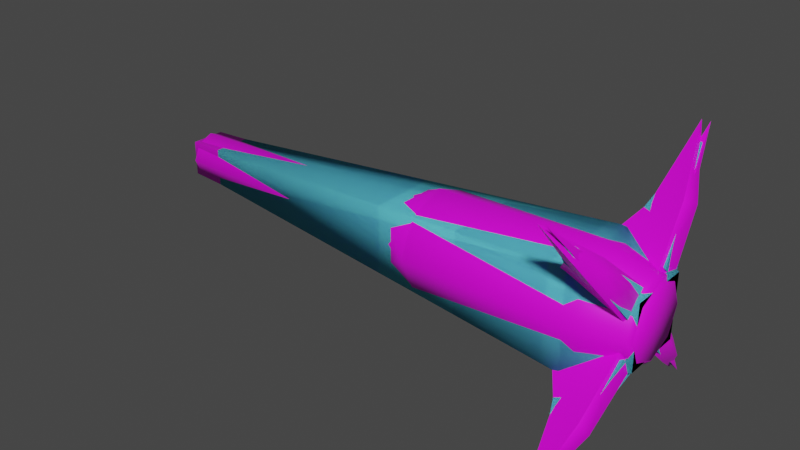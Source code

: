 # Source: brute_grenade.blend  (saved by Blender 3.5.10; exported with 4.5.12 LTS)
import bpy
from mathutils import Matrix  # noqa: F401  (used for matrix-valued properties, if any)

bpy.ops.wm.read_factory_settings(use_empty=True)
scene = bpy.context.scene
scene.name = 'Scene'

# ---- collections
col_collection = bpy.data.collections.new('Collection'); scene.collection.children.link(col_collection)

# ---- materials (node trees are filled in below, after node groups)
mat_brute_grenade = bpy.data.materials.new('brute_grenade')
mat_brute_grenade.use_transparent_shadow = False
mat_brute_grenade.diffuse_color = (0.5941, 0.1892, 0.382, 1.0)
mat_hard_metal_thin_hum_weapon = bpy.data.materials.new('hard_metal_thin_hum_weapon')
mat_hard_metal_thin_hum_weapon.use_transparent_shadow = False
mat_hard_metal_thin_hum_weapon.diffuse_color = (0.1324, 0.7191, 0.7965, 1.0)

# ---- material node trees
mat_brute_grenade.use_nodes = True; mat_brute_grenade.node_tree.nodes.clear()
_N = mat_brute_grenade.node_tree.nodes; _L = mat_brute_grenade.node_tree.links
n0 = _N.new('ShaderNodeBsdfPrincipled'); n0.name = 'Principled BSDF'; n0.location = (10, 300)
n0.distribution = 'GGX'
n0.subsurface_method = 'RANDOM_WALK_SKIN'
n0.inputs[3].default_value = 1.45
n0.inputs[27].default_value = (0.0, 0.0, 0.0, 1.0)
n0.inputs[28].default_value = 1.0
n1 = _N.new('ShaderNodeOutputMaterial'); n1.name = 'Material Output'; n1.location = (300, 300)
n2 = _N.new('ShaderNodeTexImage'); n2.name = 'Image Texture'; n2.location = (-280, 280)
_L.new(n0.outputs[0], n1.inputs[0])
_L.new(n2.outputs[0], n0.inputs[0])
n1.is_active_output = True

# ---- world
world_world = bpy.data.worlds.new('World'); scene.world = world_world
world_world.use_nodes = True; world_world.node_tree.nodes.clear()
_N = world_world.node_tree.nodes; _L = world_world.node_tree.links
n0 = _N.new('ShaderNodeOutputWorld'); n0.name = 'World Output'; n0.location = (300, 300)
n1 = _N.new('ShaderNodeBackground'); n1.name = 'Background'; n1.location = (10, 300)
n1.inputs[0].default_value = (0.05088, 0.05088, 0.05088, 1.0)
_L.new(n1.outputs[0], n0.inputs[0])
n0.is_active_output = True
world_world.color = (0.05088, 0.05088, 0.05088)
world_world.use_sun_shadow = False
world_world.sun_shadow_jitter_overblur = 0.0

# ---- meshes
me_l1_brute_grenade = bpy.data.meshes.new('L1_brute_grenade')
me_l1_brute_grenade.from_pydata([(3.04, 4.121, -4.121), (3.922, 1.335, -0.6351), (3.922, 0.6351, -1.335), (2.108, 1.7, -1.7), (4.11, -1.13, -1.13), (4.11, 1.13, -1.13), (2.108, -1.7, -1.7), (3.922, -1.335, -0.6351), (-14.5, 0.592, -0.592), (-14.5, 0.592, 0.592), (-14.5, -0.592, 0.592), (-14.5, -0.592, -0.592), (-14.5, -2.063e-08, -1.224e-06), (3.922, -0.6351, -1.335), (3.04, -4.121, -4.121), (4.11, 1.13, 1.13), (2.108, -1.7, 1.7), (4.11, -1.13, 1.13), (4.11, -2.063e-08, 2.063e-07), (3.922, -0.6351, 1.335), (3.04, -4.121, 4.121), (3.922, -1.335, 0.6351), (3.04, 4.121, 4.121), (3.922, 0.6351, 1.335), (3.922, 1.335, 0.6351), (2.108, 1.7, 1.7)], [], [(0, 1, 2), (1, 0, 3), (3, 2, 1), (0, 2, 3), (16, 6, 4), (5, 4, 6), (8, 9, 3), (8, 3, 6), (10, 11, 16), (12, 8, 11), (9, 25, 3), (3, 25, 15), (4, 17, 16), (18, 5, 15), (9, 10, 25), (12, 11, 10), (11, 6, 16), (11, 8, 6), (10, 16, 25), (25, 16, 17), (15, 5, 3), (6, 3, 5), (18, 15, 17), (17, 15, 25), (18, 17, 4), (18, 4, 5), (12, 9, 8), (12, 10, 9), (22, 23, 24), (23, 22, 25), (25, 24, 23), (22, 24, 25), (20, 21, 19), (21, 20, 16), (16, 19, 21), (20, 19, 16), (14, 13, 7), (13, 14, 6), (6, 7, 13), (14, 7, 6)])
me_l1_brute_grenade.polygons.foreach_set('use_smooth', [True] * 40)
_k = set([(0, 1), (0, 2), (0, 3), (1, 2), (1, 3), (2, 3), (6, 7), (6, 13), (6, 14), (7, 13), (7, 14), (13, 14), (16, 19), (16, 20), (16, 21), (19, 20), (19, 21), (20, 21), (22, 23), (22, 24), (22, 25), (23, 24), (23, 25), (24, 25)])
me_l1_brute_grenade.attributes.new('sharp_edge', 'BOOLEAN', 'EDGE').data.foreach_set('value', [ (min(e.vertices), max(e.vertices)) in _k for e in me_l1_brute_grenade.edges])
_uv = me_l1_brute_grenade.uv_layers.new(name='UVMap_0')
_uv.uv.foreach_set('vector', [0.03125, 0.2109, 0.9688, 0.1797, 0.9688, 0.2422, 0.9688, 0.1172, 0.03125, 0.08594, 0.7188, 0.007812, 1.188, 0.2109, 0.9688, 0.2422, 0.9688, 0.1797, 0.03125, 0.08594, 0.9688, 0.1172, 0.7188, 0.007812, 0.03125, 0.8906, 0.9688, 0.8906, 0.9688, 0.9766, 0.03125, 0.9766, 0.9688, 0.9766, 0.9688, 0.8906, 0.03125, 0.2734, 0.9688, 0.2734, 0.03125, 0.8906, 0.03125, 0.2734, 0.03125, 0.8906, 0.9688, 0.8906, 0.03125, 0.2734, 0.9688, 0.2734, 0.03125, 0.8906, 0.5, 0.2578, 0.03125, 0.2734, 0.9688, 0.2734, 0.9688, 0.2734, 0.9688, 0.8906, 0.03125, 0.8906, 0.03125, 0.8906, 0.9688, 0.8906, 0.9688, 0.9766, 0.9688, 0.9766, 0.03125, 0.9766, 0.03125, 0.8906, 0.5, 0.9922, 0.03125, 0.9766, 0.9688, 0.9766, 0.9688, 0.2734, 0.03125, 0.2734, 0.9688, 0.8906, 0.5, 0.2578, 0.9688, 0.2734, 0.03125, 0.2734, 0.9688, 0.2734, 0.9688, 0.8906, 0.03125, 0.8906, 0.9688, 0.2734, 0.03125, 0.2734, 0.9688, 0.8906, 0.03125, 0.2734, 0.03125, 0.8906, 0.9688, 0.8906, 0.9688, 0.8906, 0.03125, 0.8906, 0.03125, 0.9766, 0.9688, 0.9766, 0.03125, 0.9766, 0.03125, 0.8906, 0.9688, 0.8906, 0.03125, 0.8906, 0.03125, 0.9766, 0.5, 0.9922, 0.9688, 0.9766, 0.03125, 0.9766, 0.03125, 0.9766, 0.9688, 0.9766, 0.9688, 0.8906, 0.5, 0.9922, 0.03125, 0.9766, 0.9688, 0.9766, 0.5, 0.9922, 0.9688, 0.9766, 0.03125, 0.9766, 0.5, 0.2578, 0.9688, 0.2734, 0.03125, 0.2734, 0.5, 0.2578, 0.03125, 0.2734, 0.9688, 0.2734, 0.03125, 0.2109, 0.9688, 0.1797, 0.9688, 0.2422, 0.9688, 0.1172, 0.03125, 0.08594, 0.7188, 0.007812, 1.188, 0.2109, 0.9688, 0.2422, 0.9688, 0.1797, 0.03125, 0.08594, 0.9688, 0.1172, 0.7188, 0.007812, 0.03125, 0.2109, 0.9688, 0.1797, 0.9688, 0.2422, 0.9688, 0.1172, 0.03125, 0.08594, 0.7188, 0.007812, 1.188, 0.2109, 0.9688, 0.2422, 0.9688, 0.1797, 0.03125, 0.08594, 0.9688, 0.1172, 0.7188, 0.007812, 0.03125, 0.2109, 0.9688, 0.1797, 0.9688, 0.2422, 0.9688, 0.1172, 0.03125, 0.08594, 0.7188, 0.007812, 1.188, 0.2109, 0.9688, 0.2422, 0.9688, 0.1797, 0.03125, 0.08594, 0.9688, 0.1172, 0.7188, 0.007812])
me_l1_brute_grenade.materials.append(mat_brute_grenade)
me_l1_brute_grenade.update()
me_l3_brute_grenade = bpy.data.meshes.new('L3_brute_grenade')
me_l3_brute_grenade.from_pydata([(3.799, 0.8462, -0.8462), (2.76, 4.406, -4.406), (2.464, 2.568, -2.568), (3.661, 0.4753, -0.9994), (2.76, -4.406, -4.406), (3.661, 0.9994, -0.4753), (2.208, 1.364, -1.364), (2.464, -2.568, -2.568), (3.661, -0.9994, -0.4753), (-14.79, -0.633, -0.633), (-14.79, 0.633, -0.633), (-5.334, -0.9616, -0.9616), (-14.79, -0.633, 0.633), (-5.334, -0.9616, 0.9616), (-5.334, 0.9616, 0.9616), (2.208, -1.364, -1.364), (-5.334, 0.9616, -0.9616), (-3.885, 1.534e-07, -1.781), (-3.885, 1.781, -1.464e-07), (-3.885, -1.26, 1.26), (2.208, -1.928, -1.017e-07), (2.208, -1.364, 1.364), (3.661, -0.4753, -0.9994), (3.83, -1.282, 7.707e-08), (-3.885, -1.931e-07, 1.781), (3.799, -0.8462, -0.8462), (2.208, -1.931e-07, 1.928), (-3.885, 1.26, 1.26), (3.83, -3.289e-08, 2.857e-07), (3.83, -0.9066, 0.9066), (3.661, -0.9994, 0.4753), (-3.885, 1.26, -1.26), (2.208, 1.364, -1.364), (-3.885, -1.781, -5.041e-07), (-3.885, -1.26, -1.26), (2.208, -1.364, 1.364), (3.83, 0.9066, 0.9066), (3.83, 1.282, 3.9e-07), (2.208, 1.928, 3.006e-07), (2.208, 1.364, 1.364), (3.661, -0.4753, 0.9994), (3.83, -1.931e-07, 1.282), (-14.79, 0.633, 0.633), (2.464, -2.568, 2.568), (2.76, -4.406, 4.406), (2.208, -1.364, -1.364), (2.208, 1.534e-07, -1.928), (3.83, 1.534e-07, -1.282), (3.83, 0.9066, -0.9066), (3.799, -0.8462, 0.8462), (3.661, 0.9994, 0.4753), (2.208, 1.364, 1.364), (-14.79, -3.289e-08, -1.085e-06), (2.464, 2.568, 2.568), (3.661, 0.4753, 0.9994), (2.76, 4.406, 4.406), (3.799, 0.8462, 0.8462), (3.83, -0.9066, -0.9066)], [], [(0, 1, 5), (2, 3, 6), (1, 0, 3), (0, 5, 3), (5, 2, 6), (6, 3, 5), (5, 1, 2), (1, 3, 2), (9, 10, 11), (12, 13, 14), (11, 16, 17), (16, 14, 18), (19, 20, 21), (21, 20, 23), (24, 21, 26), (18, 14, 27), (28, 29, 23), (17, 31, 32), (33, 11, 34), (9, 11, 13), (36, 37, 38), (39, 26, 41), (42, 12, 14), (42, 14, 16), (45, 46, 47), (48, 47, 46), (19, 33, 20), (33, 34, 45), (52, 12, 42), (12, 9, 13), (28, 47, 48), (32, 38, 37), (31, 38, 32), (18, 27, 39), (14, 24, 27), (24, 13, 19), (28, 41, 29), (29, 41, 26), (34, 46, 45), (17, 32, 46), (28, 23, 57), (57, 23, 20), (10, 16, 11), (17, 16, 31), (13, 11, 33), (13, 33, 19), (52, 42, 10), (10, 42, 16), (52, 9, 12), (52, 10, 9), (27, 26, 39), (27, 24, 26), (46, 32, 48), (37, 48, 32), (16, 18, 31), (31, 18, 38), (28, 48, 37), (28, 37, 36), (14, 13, 24), (24, 19, 21), (18, 39, 38), (38, 39, 36), (23, 29, 21), (26, 21, 29), (28, 36, 41), (41, 36, 39), (33, 45, 20), (20, 45, 57), (11, 17, 34), (34, 17, 46), (28, 57, 47), (47, 57, 45), (56, 55, 54), (53, 50, 51), (55, 56, 50), (56, 54, 50), (54, 53, 51), (51, 50, 54), (54, 55, 53), (55, 50, 53), (49, 44, 30), (43, 40, 35), (44, 49, 40), (49, 30, 40), (30, 43, 35), (35, 40, 30), (30, 44, 43), (44, 40, 43), (25, 4, 22), (7, 8, 15), (4, 25, 8), (25, 22, 8), (22, 7, 15), (15, 8, 22), (22, 4, 7), (4, 8, 7)])
me_l3_brute_grenade.polygons.foreach_set('use_smooth', [True] * 96)
_k = set([(1, 2), (1, 3), (1, 5), (2, 6), (3, 5), (3, 6), (4, 7), (4, 8), (4, 22), (5, 6), (7, 15), (8, 15), (8, 22), (15, 22), (30, 35), (30, 40), (30, 44), (35, 40), (35, 43), (40, 44), (43, 44), (50, 51), (50, 54), (50, 55), (51, 53), (51, 54), (53, 55), (54, 55)])
me_l3_brute_grenade.attributes.new('sharp_edge', 'BOOLEAN', 'EDGE').data.foreach_set('value', [ (min(e.vertices), max(e.vertices)) in _k for e in me_l3_brute_grenade.edges])
_uv = me_l3_brute_grenade.uv_layers.new(name='UVMap_0')
_uv.uv.foreach_set('vector', [0.9375, 0.2109, 0.03125, 0.2109, 0.9688, 0.1797, 0.5, 0.05469, 0.9688, 0.1172, 0.7188, 0.007812, 0.03125, 0.2109, 0.9375, 0.2109, 0.9688, 0.2422, 0.9375, 0.2109, 0.9688, 0.1797, 0.9688, 0.2422, 0.9688, 0.1172, 0.5, 0.05469, 0.7188, 0.007812, 1.188, 0.2109, 0.9688, 0.2422, 0.9688, 0.1797, 0.9688, 0.1172, 0.03125, 0.08594, 0.5, 0.05469, 0.03125, 0.08594, 0.9688, 0.1172, 0.5, 0.05469, 0.9688, 0.2734, 0.03125, 0.2734, 0.9688, 0.5469, 0.03125, 0.2734, 0.03125, 0.5469, 0.9688, 0.5469, 0.9688, 0.5469, 0.03125, 0.5469, 0.5, 0.6094, 0.03125, 0.5469, 0.9688, 0.5469, 0.5, 0.6094, 0.03125, 0.6094, 0.5, 0.8906, 0.03125, 0.8906, 0.03125, 0.8906, 0.5, 0.8906, 0.5, 0.9766, 0.5, 0.6094, 0.03125, 0.8906, 0.5, 0.8906, 0.5, 0.6094, 0.9688, 0.5469, 0.9688, 0.6094, 0.5, 0.9922, 0.03125, 0.9766, 0.5, 0.9766, 0.5, 0.6094, 0.03125, 0.6094, 0.03125, 0.8906, 0.5, 0.6094, 0.9688, 0.5469, 0.9688, 0.6094, 0.9688, 0.2734, 0.9688, 0.5469, 0.03125, 0.5469, 0.9688, 0.9766, 0.5, 0.9766, 0.5, 0.8906, 0.9688, 0.8906, 0.5, 0.8906, 0.5, 0.9766, 0.9688, 0.2734, 0.03125, 0.2734, 0.9688, 0.5469, 0.9688, 0.2734, 0.9688, 0.5469, 0.03125, 0.5469, 0.9688, 0.8906, 0.5, 0.8906, 0.5, 0.9766, 0.03125, 0.9766, 0.5, 0.9766, 0.5, 0.8906, 0.03125, 0.6094, 0.5, 0.6094, 0.5, 0.8906, 0.5, 0.6094, 0.9688, 0.6094, 0.9688, 0.8906, 0.5, 0.2578, 0.03125, 0.2734, 0.9688, 0.2734, 0.03125, 0.2734, 0.9688, 0.2734, 0.03125, 0.5469, 0.5, 0.9922, 0.5, 0.9766, 0.03125, 0.9766, 0.03125, 0.8906, 0.5, 0.8906, 0.5, 0.9766, 0.03125, 0.6094, 0.5, 0.8906, 0.03125, 0.8906, 0.5, 0.6094, 0.9688, 0.6094, 0.9688, 0.8906, 0.9688, 0.5469, 0.5, 0.6094, 0.9688, 0.6094, 0.5, 0.6094, 0.03125, 0.5469, 0.03125, 0.6094, 0.5, 0.9922, 0.5, 0.9766, 0.03125, 0.9766, 0.03125, 0.9766, 0.5, 0.9766, 0.5, 0.8906, 0.9688, 0.6094, 0.5, 0.8906, 0.9688, 0.8906, 0.5, 0.6094, 0.03125, 0.8906, 0.5, 0.8906, 0.5, 0.9922, 0.5, 0.9766, 0.9688, 0.9766, 0.9688, 0.9766, 0.5, 0.9766, 0.5, 0.8906, 0.03125, 0.2734, 0.03125, 0.5469, 0.9688, 0.5469, 0.5, 0.6094, 0.03125, 0.5469, 0.03125, 0.6094, 0.03125, 0.5469, 0.9688, 0.5469, 0.5, 0.6094, 0.03125, 0.5469, 0.5, 0.6094, 0.03125, 0.6094, 0.5, 0.2578, 0.9688, 0.2734, 0.03125, 0.2734, 0.03125, 0.2734, 0.9688, 0.2734, 0.03125, 0.5469, 0.5, 0.2578, 0.9688, 0.2734, 0.03125, 0.2734, 0.5, 0.2578, 0.03125, 0.2734, 0.9688, 0.2734, 0.9688, 0.6094, 0.5, 0.8906, 0.9688, 0.8906, 0.9688, 0.6094, 0.5, 0.6094, 0.5, 0.8906, 0.5, 0.8906, 0.03125, 0.8906, 0.03125, 0.9766, 0.5, 0.9766, 0.03125, 0.9766, 0.03125, 0.8906, 0.03125, 0.5469, 0.5, 0.6094, 0.03125, 0.6094, 0.03125, 0.6094, 0.5, 0.6094, 0.5, 0.8906, 0.5, 0.9922, 0.03125, 0.9766, 0.5, 0.9766, 0.5, 0.9922, 0.5, 0.9766, 0.9688, 0.9766, 0.9688, 0.5469, 0.03125, 0.5469, 0.5, 0.6094, 0.5, 0.6094, 0.03125, 0.6094, 0.03125, 0.8906, 0.5, 0.6094, 0.9688, 0.8906, 0.5, 0.8906, 0.5, 0.8906, 0.9688, 0.8906, 0.9688, 0.9766, 0.5, 0.9766, 0.03125, 0.9766, 0.03125, 0.8906, 0.5, 0.8906, 0.03125, 0.8906, 0.03125, 0.9766, 0.5, 0.9922, 0.9688, 0.9766, 0.5, 0.9766, 0.5, 0.9766, 0.9688, 0.9766, 0.9688, 0.8906, 0.5, 0.6094, 0.9688, 0.8906, 0.5, 0.8906, 0.5, 0.8906, 0.9688, 0.8906, 0.9688, 0.9766, 0.9688, 0.5469, 0.5, 0.6094, 0.9688, 0.6094, 0.9688, 0.6094, 0.5, 0.6094, 0.5, 0.8906, 0.5, 0.9922, 0.9688, 0.9766, 0.5, 0.9766, 0.5, 0.9766, 0.9688, 0.9766, 0.9688, 0.8906, 0.9375, 0.2109, 0.03125, 0.2109, 0.9688, 0.1797, 0.5, 0.05469, 0.9688, 0.1172, 0.7188, 0.007812, 0.03125, 0.2109, 0.9375, 0.2109, 0.9688, 0.2422, 0.9375, 0.2109, 0.9688, 0.1797, 0.9688, 0.2422, 0.9688, 0.1172, 0.5, 0.05469, 0.7188, 0.007812, 1.188, 0.2109, 0.9688, 0.2422, 0.9688, 0.1797, 0.9688, 0.1172, 0.03125, 0.08594, 0.5, 0.05469, 0.03125, 0.08594, 0.9688, 0.1172, 0.5, 0.05469, 0.9375, 0.2109, 0.03125, 0.2109, 0.9688, 0.1797, 0.5, 0.05469, 0.9688, 0.1172, 0.7188, 0.007812, 0.03125, 0.2109, 0.9375, 0.2109, 0.9688, 0.2422, 0.9375, 0.2109, 0.9688, 0.1797, 0.9688, 0.2422, 0.9688, 0.1172, 0.5, 0.05469, 0.7188, 0.007812, 1.188, 0.2109, 0.9688, 0.2422, 0.9688, 0.1797, 0.9688, 0.1172, 0.03125, 0.08594, 0.5, 0.05469, 0.03125, 0.08594, 0.9688, 0.1172, 0.5, 0.05469, 0.9375, 0.2109, 0.03125, 0.2109, 0.9688, 0.1797, 0.5, 0.05469, 0.9688, 0.1172, 0.7188, 0.007812, 0.03125, 0.2109, 0.9375, 0.2109, 0.9688, 0.2422, 0.9375, 0.2109, 0.9688, 0.1797, 0.9688, 0.2422, 0.9688, 0.1172, 0.5, 0.05469, 0.7188, 0.007812, 1.188, 0.2109, 0.9688, 0.2422, 0.9688, 0.1797, 0.9688, 0.1172, 0.03125, 0.08594, 0.5, 0.05469, 0.03125, 0.08594, 0.9688, 0.1172, 0.5, 0.05469])
me_l3_brute_grenade.materials.append(mat_brute_grenade)
me_l3_brute_grenade.update()
me_l5_brute_grenade = bpy.data.meshes.new('L5_brute_grenade')
me_l5_brute_grenade.from_pydata([(4.915, 2.589, -2.589), (5.221, 0.773, -0.773), (4.981, 0.1711, -1.022), (4.65, 2.195, -2.763), (2.778, -1.319, -1.319), (4.981, -0.1711, -1.022), (3.91, 4.406, -4.406), (4.65, -2.195, -2.763), (3.91, -4.406, -4.406), (4.65, 2.763, -2.195), (3.55, -2.317, -2.317), (4.981, -1.022, -0.1711), (4.981, 1.022, -0.1711), (3.55, 2.317, -2.317), (4.65, -2.763, -2.195), (2.778, 1.319, -1.319), (5.221, -0.773, -0.773), (4.915, -2.589, -2.589), (-13.31, 4.312e-08, -8.89e-07), (-13.31, -0.6781, -1.008e-06), (-13.31, -0.4795, 0.4795), (-13.31, -0.4795, -0.4795), (4.981, -1.022, 0.1711), (-13.18, -0.5848, 0.5848), (-3.898, -1.03, -5.91e-07), (-3.898, -0.7285, 0.7285), (3.55, -2.317, 2.317), (-13.18, -0.8271, -1.008e-06), (-3.898, -0.7285, -0.7285), (4.65, -2.763, 2.195), (-13.18, -0.5848, -0.5848), (3.91, -4.406, 4.406), (-2.449, -1.799, -5.314e-07), (-2.449, -1.272, 1.272), (2.778, -1.319, 1.319), (-2.449, -1.272, -1.272), (4.65, -2.195, 2.763), (4.981, -0.1711, 1.022), (5.221, -0.773, 0.773), (4.915, -2.589, 2.589), (3.644, -1.948, -1.141e-07), (3.644, -1.377, 1.377), (2.778, 1.319, 1.319), (4.65, 2.195, 2.763), (4.981, 0.1711, 1.022), (3.644, -1.377, -1.377), (3.55, 2.317, 2.317), (4.981, 1.022, 0.1711), (5.265, 4.312e-08, 2.435e-07), (5.265, -0.9157, 0.9157), (5.265, -1.295, 1.243e-07), (3.91, 4.406, 4.406), (5.265, -0.9157, -0.9157), (5.113, -1.46, 6.468e-08), (4.65, 2.763, 2.195), (5.113, -1.032, 1.032), (5.113, -1.032, -1.032), (5.221, 0.773, 0.773), (4.915, 2.589, 2.589), (5.113, -1.506e-07, 1.46), (5.265, -1.506e-07, 1.295), (3.644, -1.506e-07, 1.948), (-2.449, -1.506e-07, 1.799), (-13.18, -6.119e-08, 0.8271), (-3.898, -1.506e-07, 1.03), (-13.31, -6.119e-08, 0.6781), (5.113, 1.032, 1.032), (5.113, 1.46, 4.223e-07), (5.266, 0.9157, 0.9157), (5.266, 1.295, 4.223e-07), (3.644, 1.377, 1.377), (3.644, 1.948, 3.031e-07), (-2.449, 1.272, 1.272), (-2.449, 1.799, -1.737e-07), (-13.18, 0.5848, 0.5848), (-3.898, 0.7285, 0.7285), (-13.18, 0.8271, -7.698e-07), (-3.898, 1.03, -2.93e-07), (-13.31, 0.4795, 0.4795), (-13.31, 0.6781, -8.294e-07), (5.113, 1.032, -1.032), (5.113, 2.07e-07, -1.46), (5.266, 0.9157, -0.9157), (-13.31, 1.176e-07, -0.6781), (5.266, 2.07e-07, -1.295), (3.644, 1.377, -1.377), (-13.31, 0.4795, -0.4795), (3.644, 2.07e-07, -1.948), (-2.449, 1.272, -1.272), (-3.898, 2.07e-07, -1.03), (-2.449, 2.07e-07, -1.799), (-13.18, 0.5848, -0.5848), (-13.18, 1.176e-07, -0.8271), (-3.898, 0.7285, -0.7285)], [], [(0, 1, 2), (2, 3, 0), (1, 12, 2), (2, 13, 3), (13, 2, 15), (6, 3, 13), (6, 0, 3), (1, 0, 12), (9, 12, 0), (15, 2, 12), (13, 12, 9), (12, 13, 15), (9, 6, 13), (0, 6, 9), (18, 19, 20), (18, 21, 19), (23, 24, 25), (23, 27, 24), (27, 28, 24), (27, 30, 28), (25, 32, 33), (25, 24, 32), (24, 35, 32), (24, 28, 35), (33, 40, 41), (33, 32, 40), (32, 45, 40), (32, 35, 45), (48, 49, 50), (48, 50, 52), (41, 40, 53), (53, 55, 41), (40, 45, 56), (56, 53, 40), (55, 53, 50), (50, 49, 55), (53, 56, 52), (52, 50, 53), (27, 23, 20), (20, 19, 27), (30, 27, 19), (19, 21, 30), (18, 83, 21), (18, 86, 83), (30, 89, 28), (30, 92, 89), (92, 93, 89), (92, 91, 93), (28, 90, 35), (28, 89, 90), (89, 88, 90), (89, 93, 88), (35, 87, 45), (35, 90, 87), (90, 85, 87), (90, 88, 85), (48, 52, 84), (48, 84, 82), (45, 87, 81), (81, 56, 45), (87, 85, 80), (80, 81, 87), (56, 81, 84), (84, 52, 56), (81, 80, 82), (82, 84, 81), (92, 30, 21), (21, 83, 92), (91, 92, 83), (83, 86, 91), (18, 79, 86), (18, 78, 79), (91, 77, 93), (91, 76, 77), (76, 75, 77), (76, 74, 75), (93, 73, 88), (93, 77, 73), (77, 72, 73), (77, 75, 72), (88, 71, 85), (88, 73, 71), (73, 70, 71), (73, 72, 70), (48, 82, 69), (48, 69, 68), (85, 71, 67), (67, 80, 85), (71, 70, 66), (66, 67, 71), (80, 67, 69), (69, 82, 80), (67, 66, 68), (68, 69, 67), (76, 91, 86), (86, 79, 76), (74, 76, 79), (79, 78, 74), (18, 65, 78), (18, 20, 65), (74, 64, 75), (74, 63, 64), (63, 25, 64), (63, 23, 25), (75, 62, 72), (75, 64, 62), (64, 33, 62), (64, 25, 33), (72, 61, 70), (72, 62, 61), (62, 41, 61), (62, 33, 41), (48, 68, 60), (48, 60, 49), (70, 61, 59), (59, 66, 70), (61, 41, 55), (55, 59, 61), (66, 59, 60), (60, 68, 66), (59, 55, 49), (49, 60, 59), (63, 74, 78), (78, 65, 63), (23, 63, 65), (65, 20, 23), (58, 57, 47), (47, 54, 58), (57, 44, 47), (47, 46, 54), (46, 47, 42), (51, 54, 46), (51, 58, 54), (57, 58, 44), (43, 44, 58), (42, 47, 44), (46, 44, 43), (44, 46, 42), (43, 51, 46), (58, 51, 43), (39, 38, 37), (37, 36, 39), (38, 22, 37), (37, 26, 36), (26, 37, 34), (31, 36, 26), (31, 39, 36), (38, 39, 22), (29, 22, 39), (34, 37, 22), (26, 22, 29), (22, 26, 34), (29, 31, 26), (39, 31, 29), (17, 16, 11), (11, 14, 17), (16, 5, 11), (11, 10, 14), (10, 11, 4), (8, 14, 10), (8, 17, 14), (16, 17, 5), (7, 5, 17), (4, 11, 5), (10, 5, 7), (5, 10, 4), (7, 8, 10), (17, 8, 7)])
me_l5_brute_grenade.polygons.foreach_set('use_smooth', [True] * 168)
_k = set([(2, 3), (2, 12), (2, 15), (3, 6), (4, 5), (4, 10), (4, 11), (5, 7), (5, 11), (6, 9), (6, 13), (7, 8), (8, 10), (8, 14), (9, 12), (11, 14), (12, 15), (13, 15), (22, 29), (22, 34), (22, 37), (26, 31), (26, 34), (29, 31), (31, 36), (34, 37), (36, 37), (42, 44), (42, 46), (42, 47), (43, 44), (43, 51), (44, 47), (46, 51), (47, 54), (51, 54)])
me_l5_brute_grenade.attributes.new('sharp_edge', 'BOOLEAN', 'EDGE').data.foreach_set('value', [ (min(e.vertices), max(e.vertices)) in _k for e in me_l5_brute_grenade.edges])
_uv = me_l5_brute_grenade.uv_layers.new(name='UVMap_0')
_uv.uv.foreach_set('vector', [0.4688, 0.2109, 0.9375, 0.2109, 0.9688, 0.2422, 0.9688, 0.2422, 0.4688, 0.2344, 0.4688, 0.2109, 0.9375, 0.2109, 0.9688, 0.1797, 0.9688, 0.2422, 0.9688, 0.1172, 0.5, 0.05469, 0.4688, 0.1094, 0.5, 0.05469, 0.9688, 0.1172, 0.7188, 0.007812, 0.03125, 0.08594, 0.4688, 0.1094, 0.5, 0.05469, 0.03125, 0.2109, 0.4688, 0.2109, 0.4688, 0.2344, 0.9375, 0.2109, 0.4688, 0.2109, 0.9688, 0.1797, 0.4688, 0.1875, 0.9688, 0.1797, 0.4688, 0.2109, 1.188, 0.2109, 0.9688, 0.2422, 0.9688, 0.1797, 0.5, 0.05469, 0.9688, 0.1172, 0.4688, 0.1094, 0.9688, 0.1172, 0.5, 0.05469, 0.7188, 0.007812, 0.4688, 0.1094, 0.03125, 0.08594, 0.5, 0.05469, 0.4688, 0.2109, 0.03125, 0.2109, 0.4688, 0.1875, 0.5, 0.2578, 0.5, 0.2734, 0.03125, 0.2734, 0.5, 0.2578, 0.9688, 0.2734, 0.5, 0.2734, 0.03125, 0.2891, 0.5, 0.5469, 0.03125, 0.5469, 0.03125, 0.2891, 0.5, 0.2891, 0.5, 0.5469, 0.5, 0.2891, 0.9688, 0.5469, 0.5, 0.5469, 0.5, 0.2891, 0.9688, 0.2891, 0.9688, 0.5469, 0.03125, 0.5469, 0.5, 0.6094, 0.03125, 0.6094, 0.03125, 0.5469, 0.5, 0.5469, 0.5, 0.6094, 0.5, 0.5469, 0.9688, 0.6094, 0.5, 0.6094, 0.5, 0.5469, 0.9688, 0.5469, 0.9688, 0.6094, 0.03125, 0.6094, 0.5, 0.8906, 0.03125, 0.8906, 0.03125, 0.6094, 0.5, 0.6094, 0.5, 0.8906, 0.5, 0.6094, 0.9688, 0.8906, 0.5, 0.8906, 0.5, 0.6094, 0.9688, 0.6094, 0.9688, 0.8906, 0.5, 0.9922, 0.03125, 0.9766, 0.5, 0.9766, 0.5, 0.9922, 0.5, 0.9766, 0.9688, 0.9766, 0.03125, 0.8906, 0.5, 0.8906, 0.5, 0.9609, 0.5, 0.9609, 0.03125, 0.9609, 0.03125, 0.8906, 0.5, 0.8906, 0.9688, 0.8906, 0.9688, 0.9609, 0.9688, 0.9609, 0.5, 0.9609, 0.5, 0.8906, 0.03125, 0.9609, 0.5, 0.9609, 0.5, 0.9766, 0.5, 0.9766, 0.03125, 0.9766, 0.03125, 0.9609, 0.5, 0.9609, 0.9688, 0.9609, 0.9688, 0.9766, 0.9688, 0.9766, 0.5, 0.9766, 0.5, 0.9609, 0.5, 0.2891, 0.03125, 0.2891, 0.03125, 0.2734, 0.03125, 0.2734, 0.5, 0.2734, 0.5, 0.2891, 0.9688, 0.2891, 0.5, 0.2891, 0.5, 0.2734, 0.5, 0.2734, 0.9688, 0.2734, 0.9688, 0.2891, 0.5, 0.2578, 0.5, 0.2734, 0.9688, 0.2734, 0.5, 0.2578, 0.03125, 0.2734, 0.5, 0.2734, 0.9688, 0.2891, 0.5, 0.5469, 0.9688, 0.5469, 0.9688, 0.2891, 0.5, 0.2891, 0.5, 0.5469, 0.5, 0.2891, 0.03125, 0.5469, 0.5, 0.5469, 0.5, 0.2891, 0.03125, 0.2891, 0.03125, 0.5469, 0.9688, 0.5469, 0.5, 0.6094, 0.9688, 0.6094, 0.9688, 0.5469, 0.5, 0.5469, 0.5, 0.6094, 0.5, 0.5469, 0.03125, 0.6094, 0.5, 0.6094, 0.5, 0.5469, 0.03125, 0.5469, 0.03125, 0.6094, 0.9688, 0.6094, 0.5, 0.8906, 0.9688, 0.8906, 0.9688, 0.6094, 0.5, 0.6094, 0.5, 0.8906, 0.5, 0.6094, 0.03125, 0.8906, 0.5, 0.8906, 0.5, 0.6094, 0.03125, 0.6094, 0.03125, 0.8906, 0.5, 0.9922, 0.9688, 0.9766, 0.5, 0.9766, 0.5, 0.9922, 0.5, 0.9766, 0.03125, 0.9766, 0.9688, 0.8906, 0.5, 0.8906, 0.5, 0.9609, 0.5, 0.9609, 0.9688, 0.9609, 0.9688, 0.8906, 0.5, 0.8906, 0.03125, 0.8906, 0.03125, 0.9609, 0.03125, 0.9609, 0.5, 0.9609, 0.5, 0.8906, 0.9688, 0.9609, 0.5, 0.9609, 0.5, 0.9766, 0.5, 0.9766, 0.9688, 0.9766, 0.9688, 0.9609, 0.5, 0.9609, 0.03125, 0.9609, 0.03125, 0.9766, 0.03125, 0.9766, 0.5, 0.9766, 0.5, 0.9609, 0.5, 0.2891, 0.9688, 0.2891, 0.9688, 0.2734, 0.9688, 0.2734, 0.5, 0.2734, 0.5, 0.2891, 0.03125, 0.2891, 0.5, 0.2891, 0.5, 0.2734, 0.5, 0.2734, 0.03125, 0.2734, 0.03125, 0.2891, 0.5, 0.2578, 0.5, 0.2734, 0.03125, 0.2734, 0.5, 0.2578, 0.9688, 0.2734, 0.5, 0.2734, 0.03125, 0.2891, 0.5, 0.5469, 0.03125, 0.5469, 0.03125, 0.2891, 0.5, 0.2891, 0.5, 0.5469, 0.5, 0.2891, 0.9688, 0.5469, 0.5, 0.5469, 0.5, 0.2891, 0.9688, 0.2891, 0.9688, 0.5469, 0.03125, 0.5469, 0.5, 0.6094, 0.03125, 0.6094, 0.03125, 0.5469, 0.5, 0.5469, 0.5, 0.6094, 0.5, 0.5469, 0.9688, 0.6094, 0.5, 0.6094, 0.5, 0.5469, 0.9688, 0.5469, 0.9688, 0.6094, 0.03125, 0.6094, 0.5, 0.8906, 0.03125, 0.8906, 0.03125, 0.6094, 0.5, 0.6094, 0.5, 0.8906, 0.5, 0.6094, 0.9688, 0.8906, 0.5, 0.8906, 0.5, 0.6094, 0.9688, 0.6094, 0.9688, 0.8906, 0.5, 0.9922, 0.03125, 0.9766, 0.5, 0.9766, 0.5, 0.9922, 0.5, 0.9766, 0.9688, 0.9766, 0.03125, 0.8906, 0.5, 0.8906, 0.5, 0.9609, 0.5, 0.9609, 0.03125, 0.9609, 0.03125, 0.8906, 0.5, 0.8906, 0.9688, 0.8906, 0.9688, 0.9609, 0.9688, 0.9609, 0.5, 0.9609, 0.5, 0.8906, 0.03125, 0.9609, 0.5, 0.9609, 0.5, 0.9766, 0.5, 0.9766, 0.03125, 0.9766, 0.03125, 0.9609, 0.5, 0.9609, 0.9688, 0.9609, 0.9688, 0.9766, 0.9688, 0.9766, 0.5, 0.9766, 0.5, 0.9609, 0.5, 0.2891, 0.03125, 0.2891, 0.03125, 0.2734, 0.03125, 0.2734, 0.5, 0.2734, 0.5, 0.2891, 0.9688, 0.2891, 0.5, 0.2891, 0.5, 0.2734, 0.5, 0.2734, 0.9688, 0.2734, 0.9688, 0.2891, 0.5, 0.2578, 0.5, 0.2734, 0.9688, 0.2734, 0.5, 0.2578, 0.03125, 0.2734, 0.5, 0.2734, 0.9688, 0.2891, 0.5, 0.5469, 0.9688, 0.5469, 0.9688, 0.2891, 0.5, 0.2891, 0.5, 0.5469, 0.5, 0.2891, 0.03125, 0.5469, 0.5, 0.5469, 0.5, 0.2891, 0.03125, 0.2891, 0.03125, 0.5469, 0.9688, 0.5469, 0.5, 0.6094, 0.9688, 0.6094, 0.9688, 0.5469, 0.5, 0.5469, 0.5, 0.6094, 0.5, 0.5469, 0.03125, 0.6094, 0.5, 0.6094, 0.5, 0.5469, 0.03125, 0.5469, 0.03125, 0.6094, 0.9688, 0.6094, 0.5, 0.8906, 0.9688, 0.8906, 0.9688, 0.6094, 0.5, 0.6094, 0.5, 0.8906, 0.5, 0.6094, 0.03125, 0.8906, 0.5, 0.8906, 0.5, 0.6094, 0.03125, 0.6094, 0.03125, 0.8906, 0.5, 0.9922, 0.9688, 0.9766, 0.5, 0.9766, 0.5, 0.9922, 0.5, 0.9766, 0.03125, 0.9766, 0.9688, 0.8906, 0.5, 0.8906, 0.5, 0.9609, 0.5, 0.9609, 0.9688, 0.9609, 0.9688, 0.8906, 0.5, 0.8906, 0.03125, 0.8906, 0.03125, 0.9609, 0.03125, 0.9609, 0.5, 0.9609, 0.5, 0.8906, 0.9688, 0.9609, 0.5, 0.9609, 0.5, 0.9766, 0.5, 0.9766, 0.9688, 0.9766, 0.9688, 0.9609, 0.5, 0.9609, 0.03125, 0.9609, 0.03125, 0.9766, 0.03125, 0.9766, 0.5, 0.9766, 0.5, 0.9609, 0.5, 0.2891, 0.9688, 0.2891, 0.9688, 0.2734, 0.9688, 0.2734, 0.5, 0.2734, 0.5, 0.2891, 0.03125, 0.2891, 0.5, 0.2891, 0.5, 0.2734, 0.5, 0.2734, 0.03125, 0.2734, 0.03125, 0.2891, 0.4688, 0.2109, 0.9375, 0.2109, 0.9688, 0.2422, 0.9688, 0.2422, 0.4688, 0.2344, 0.4688, 0.2109, 0.9375, 0.2109, 0.9688, 0.1797, 0.9688, 0.2422, 0.9688, 0.1172, 0.5, 0.05469, 0.4688, 0.1094, 0.5, 0.05469, 0.9688, 0.1172, 0.7188, 0.007812, 0.03125, 0.08594, 0.4688, 0.1094, 0.5, 0.05469, 0.03125, 0.2109, 0.4688, 0.2109, 0.4688, 0.2344, 0.9375, 0.2109, 0.4688, 0.2109, 0.9688, 0.1797, 0.4688, 0.1875, 0.9688, 0.1797, 0.4688, 0.2109, 1.188, 0.2109, 0.9688, 0.2422, 0.9688, 0.1797, 0.5, 0.05469, 0.9688, 0.1172, 0.4688, 0.1094, 0.9688, 0.1172, 0.5, 0.05469, 0.7188, 0.007812, 0.4688, 0.1094, 0.03125, 0.08594, 0.5, 0.05469, 0.4688, 0.2109, 0.03125, 0.2109, 0.4688, 0.1875, 0.4688, 0.2109, 0.9375, 0.2109, 0.9688, 0.2422, 0.9688, 0.2422, 0.4688, 0.2344, 0.4688, 0.2109, 0.9375, 0.2109, 0.9688, 0.1797, 0.9688, 0.2422, 0.9688, 0.1172, 0.5, 0.05469, 0.4688, 0.1094, 0.5, 0.05469, 0.9688, 0.1172, 0.7188, 0.007812, 0.03125, 0.08594, 0.4688, 0.1094, 0.5, 0.05469, 0.03125, 0.2109, 0.4688, 0.2109, 0.4688, 0.2344, 0.9375, 0.2109, 0.4688, 0.2109, 0.9688, 0.1797, 0.4688, 0.1875, 0.9688, 0.1797, 0.4688, 0.2109, 1.188, 0.2109, 0.9688, 0.2422, 0.9688, 0.1797, 0.5, 0.05469, 0.9688, 0.1172, 0.4688, 0.1094, 0.9688, 0.1172, 0.5, 0.05469, 0.7188, 0.007812, 0.4688, 0.1094, 0.03125, 0.08594, 0.5, 0.05469, 0.4688, 0.2109, 0.03125, 0.2109, 0.4688, 0.1875, 0.4688, 0.2109, 0.9375, 0.2109, 0.9688, 0.2422, 0.9688, 0.2422, 0.4688, 0.2344, 0.4688, 0.2109, 0.9375, 0.2109, 0.9688, 0.1797, 0.9688, 0.2422, 0.9688, 0.1172, 0.5, 0.05469, 0.4688, 0.1094, 0.5, 0.05469, 0.9688, 0.1172, 0.7188, 0.007812, 0.03125, 0.08594, 0.4688, 0.1094, 0.5, 0.05469, 0.03125, 0.2109, 0.4688, 0.2109, 0.4688, 0.2344, 0.9375, 0.2109, 0.4688, 0.2109, 0.9688, 0.1797, 0.4688, 0.1875, 0.9688, 0.1797, 0.4688, 0.2109, 1.188, 0.2109, 0.9688, 0.2422, 0.9688, 0.1797, 0.5, 0.05469, 0.9688, 0.1172, 0.4688, 0.1094, 0.9688, 0.1172, 0.5, 0.05469, 0.7188, 0.007812, 0.4688, 0.1094, 0.03125, 0.08594, 0.5, 0.05469, 0.4688, 0.2109, 0.03125, 0.2109, 0.4688, 0.1875])
me_l5_brute_grenade.materials.append(mat_brute_grenade)
me_l5_brute_grenade.update()
me_l1_brute_grenade_001 = bpy.data.meshes.new('L1_brute_grenade.001')
me_l1_brute_grenade_001.from_pydata([(3.04, 4.121, -4.121), (3.922, 1.335, -0.6351), (3.922, 0.6351, -1.335), (2.108, 1.7, -1.7), (4.11, -1.13, -1.13), (4.11, 1.13, -1.13), (2.108, -1.7, -1.7), (3.922, -1.335, -0.6351), (-14.5, 0.592, -0.592), (-14.5, 0.592, 0.592), (-14.5, -0.592, 0.592), (-14.5, -0.592, -0.592), (-14.5, -2.063e-08, -1.224e-06), (3.922, -0.6351, -1.335), (3.04, -4.121, -4.121), (4.11, 1.13, 1.13), (2.108, -1.7, 1.7), (4.11, -1.13, 1.13), (4.11, -2.063e-08, 2.063e-07), (3.922, -0.6351, 1.335), (3.04, -4.121, 4.121), (3.922, -1.335, 0.6351), (3.04, 4.121, 4.121), (3.922, 0.6351, 1.335), (3.922, 1.335, 0.6351), (2.108, 1.7, 1.7)], [], [(0, 1, 2), (1, 0, 3), (3, 2, 1), (0, 2, 3), (16, 6, 4), (5, 4, 6), (8, 9, 3), (8, 3, 6), (10, 11, 16), (12, 8, 11), (9, 25, 3), (3, 25, 15), (4, 17, 16), (18, 5, 15), (9, 10, 25), (12, 11, 10), (11, 6, 16), (11, 8, 6), (10, 16, 25), (25, 16, 17), (15, 5, 3), (6, 3, 5), (18, 15, 17), (17, 15, 25), (18, 17, 4), (18, 4, 5), (12, 9, 8), (12, 10, 9), (22, 23, 24), (23, 22, 25), (25, 24, 23), (22, 24, 25), (20, 21, 19), (21, 20, 16), (16, 19, 21), (20, 19, 16), (14, 13, 7), (13, 14, 6), (6, 7, 13), (14, 7, 6)])
me_l1_brute_grenade_001.polygons.foreach_set('use_smooth', [True] * 40)
_k = set([(0, 1), (0, 2), (0, 3), (1, 2), (1, 3), (2, 3), (6, 7), (6, 13), (6, 14), (7, 13), (7, 14), (13, 14), (16, 19), (16, 20), (16, 21), (19, 20), (19, 21), (20, 21), (22, 23), (22, 24), (22, 25), (23, 24), (23, 25), (24, 25)])
me_l1_brute_grenade_001.attributes.new('sharp_edge', 'BOOLEAN', 'EDGE').data.foreach_set('value', [ (min(e.vertices), max(e.vertices)) in _k for e in me_l1_brute_grenade_001.edges])
_uv = me_l1_brute_grenade_001.uv_layers.new(name='UVMap_0')
_uv.uv.foreach_set('vector', [0.03125, 0.2109, 0.9688, 0.1797, 0.9688, 0.2422, 0.9688, 0.1172, 0.03125, 0.08594, 0.7188, 0.007812, 1.188, 0.2109, 0.9688, 0.2422, 0.9688, 0.1797, 0.03125, 0.08594, 0.9688, 0.1172, 0.7188, 0.007812, 0.03125, 0.8906, 0.9688, 0.8906, 0.9688, 0.9766, 0.03125, 0.9766, 0.9688, 0.9766, 0.9688, 0.8906, 0.03125, 0.2734, 0.9688, 0.2734, 0.03125, 0.8906, 0.03125, 0.2734, 0.03125, 0.8906, 0.9688, 0.8906, 0.03125, 0.2734, 0.9688, 0.2734, 0.03125, 0.8906, 0.5, 0.2578, 0.03125, 0.2734, 0.9688, 0.2734, 0.9688, 0.2734, 0.9688, 0.8906, 0.03125, 0.8906, 0.03125, 0.8906, 0.9688, 0.8906, 0.9688, 0.9766, 0.9688, 0.9766, 0.03125, 0.9766, 0.03125, 0.8906, 0.5, 0.9922, 0.03125, 0.9766, 0.9688, 0.9766, 0.9688, 0.2734, 0.03125, 0.2734, 0.9688, 0.8906, 0.5, 0.2578, 0.9688, 0.2734, 0.03125, 0.2734, 0.9688, 0.2734, 0.9688, 0.8906, 0.03125, 0.8906, 0.9688, 0.2734, 0.03125, 0.2734, 0.9688, 0.8906, 0.03125, 0.2734, 0.03125, 0.8906, 0.9688, 0.8906, 0.9688, 0.8906, 0.03125, 0.8906, 0.03125, 0.9766, 0.9688, 0.9766, 0.03125, 0.9766, 0.03125, 0.8906, 0.9688, 0.8906, 0.03125, 0.8906, 0.03125, 0.9766, 0.5, 0.9922, 0.9688, 0.9766, 0.03125, 0.9766, 0.03125, 0.9766, 0.9688, 0.9766, 0.9688, 0.8906, 0.5, 0.9922, 0.03125, 0.9766, 0.9688, 0.9766, 0.5, 0.9922, 0.9688, 0.9766, 0.03125, 0.9766, 0.5, 0.2578, 0.9688, 0.2734, 0.03125, 0.2734, 0.5, 0.2578, 0.03125, 0.2734, 0.9688, 0.2734, 0.03125, 0.2109, 0.9688, 0.1797, 0.9688, 0.2422, 0.9688, 0.1172, 0.03125, 0.08594, 0.7188, 0.007812, 1.188, 0.2109, 0.9688, 0.2422, 0.9688, 0.1797, 0.03125, 0.08594, 0.9688, 0.1172, 0.7188, 0.007812, 0.03125, 0.2109, 0.9688, 0.1797, 0.9688, 0.2422, 0.9688, 0.1172, 0.03125, 0.08594, 0.7188, 0.007812, 1.188, 0.2109, 0.9688, 0.2422, 0.9688, 0.1797, 0.03125, 0.08594, 0.9688, 0.1172, 0.7188, 0.007812, 0.03125, 0.2109, 0.9688, 0.1797, 0.9688, 0.2422, 0.9688, 0.1172, 0.03125, 0.08594, 0.7188, 0.007812, 1.188, 0.2109, 0.9688, 0.2422, 0.9688, 0.1797, 0.03125, 0.08594, 0.9688, 0.1172, 0.7188, 0.007812])
me_l1_brute_grenade_001.materials.append(mat_hard_metal_thin_hum_weapon)
me_l1_brute_grenade_001.update()
arm_armature = bpy.data.armatures.new('Armature')  # bones are not reproduced

# ---- objects
ob_armature = bpy.data.objects.new('Armature', arm_armature)
ob_l1_brute_grenade = bpy.data.objects.new('L1_brute_grenade', me_l1_brute_grenade)
ob_l3_brute_grenade = bpy.data.objects.new('L3_brute_grenade', me_l3_brute_grenade)
ob_l5_brute_grenade = bpy.data.objects.new('L5_brute_grenade', me_l5_brute_grenade)
ob_ground_point = bpy.data.objects.new('#ground point', None)
ob_light = bpy.data.objects.new('#light', None)
ob_collision_brute_grenade = bpy.data.objects.new('@collision_brute_grenade', me_l1_brute_grenade_001)

# ---- transforms, parenting, visibility, modifiers, constraints
ob_armature.location = (0.0, 0.5, 0.0)
ob_l1_brute_grenade.parent = ob_armature
ob_l1_brute_grenade.matrix_parent_inverse = Matrix(((1.0, -0.0, 0.0, -0.0), (-0.0, 1.0, -0.0, -0.5), (0.0, -0.0, 1.0, -0.0), (-0.0, 0.0, -0.0, 1.0)))
ob_l1_brute_grenade.location = (-2.955, -0.1777, -0.8019)
_vg = ob_l1_brute_grenade.vertex_groups.new(name='b_grenade')
_vg.add([0, 1, 2, 3, 4, 5, 6, 7, 8, 9, 10, 11, 12, 13, 14, 15, 16, 17, 18, 19, 20, 21, 22, 23, 24, 25], 1.0, 'REPLACE')
_m = ob_l1_brute_grenade.modifiers.new('Armature', 'ARMATURE')
_m.object = ob_armature
_m = ob_l1_brute_grenade.modifiers.new('EdgeSplit', 'EDGE_SPLIT')
_m.use_edge_angle = False
_m = ob_l1_brute_grenade.modifiers.new('Triangulate', 'TRIANGULATE')
_m.keep_custom_normals = True
ob_l3_brute_grenade.parent = ob_armature
ob_l3_brute_grenade.matrix_parent_inverse = Matrix(((1.0, -0.0, 0.0, -0.0), (-0.0, 1.0, -0.0, -0.5), (0.0, -0.0, 1.0, -0.0), (-0.0, 0.0, -0.0, 1.0)))
ob_l3_brute_grenade.location = (-2.674, -0.1777, -0.8019)
_vg = ob_l3_brute_grenade.vertex_groups.new(name='b_grenade')
_vg.add([0, 1, 2, 3, 4, 5, 6, 7, 8, 9, 10, 11, 12, 13, 14, 15, 16, 17, 18, 19, 20, 21, 22, 23, 24, 25, 26, 27, 28, 29, 30, 31, 32, 33, 34, 35, 36, 37, 38, 39, 40, 41, 42, 43, 44, 45, 46, 47, 48, 49, 50, 51, 52, 53, 54, 55, 56, 57], 1.0, 'REPLACE')
_m = ob_l3_brute_grenade.modifiers.new('Armature', 'ARMATURE')
_m.object = ob_armature
_m = ob_l3_brute_grenade.modifiers.new('EdgeSplit', 'EDGE_SPLIT')
_m.use_edge_angle = False
_m = ob_l3_brute_grenade.modifiers.new('Triangulate', 'TRIANGULATE')
_m.keep_custom_normals = True
ob_l5_brute_grenade.parent = ob_armature
ob_l5_brute_grenade.matrix_parent_inverse = Matrix(((1.0, -0.0, 0.0, -0.0), (-0.0, 1.0, -0.0, -0.5), (0.0, -0.0, 1.0, -0.0), (-0.0, 0.0, -0.0, 1.0)))
ob_l5_brute_grenade.location = (-4.11, -0.1777, -0.8019)
_vg = ob_l5_brute_grenade.vertex_groups.new(name='b_grenade')
_vg.add([0, 1, 2, 3, 4, 5, 6, 7, 8, 9, 10, 11, 12, 13, 14, 15, 16, 17, 18, 19, 20, 21, 22, 23, 24, 25, 26, 27, 28, 29, 30, 31, 32, 33, 34, 35, 36, 37, 38, 39, 40, 41, 42, 43, 44, 45, 46, 47, 48, 49, 50, 51, 52, 53, 54, 55, 56, 57, 58, 59, 60, 61, 62, 63, 64, 65, 66, 67, 68, 69, 70, 71, 72, 73, 74, 75, 76, 77, 78, 79, 80, 81, 82, 83, 84, 85, 86, 87, 88, 89, 90, 91, 92, 93], 1.0, 'REPLACE')
_m = ob_l5_brute_grenade.modifiers.new('Armature', 'ARMATURE')
_m.object = ob_armature
_m = ob_l5_brute_grenade.modifiers.new('EdgeSplit', 'EDGE_SPLIT')
_m.use_edge_angle = False
_m = ob_l5_brute_grenade.modifiers.new('Triangulate', 'TRIANGULATE')
_m.keep_custom_normals = True
ob_ground_point.parent = ob_armature
ob_ground_point.matrix_parent_inverse = Matrix(((1.0, -0.0, 0.0, -0.0), (-0.0, 1.0, -0.0, -1.0), (0.0, -0.0, 1.0, -0.0), (-0.0, 0.0, -0.0, 1.0)))
ob_ground_point.location = (-3.513, -0.1777, -2.675)
ob_ground_point.empty_display_type = 'ARROWS'
ob_ground_point.empty_display_size = 10.0
ob_light.parent = ob_armature
ob_light.matrix_parent_inverse = Matrix(((1.0, -0.0, 0.0, -0.0), (-0.0, 1.0, -0.0, -1.0), (0.0, -0.0, 1.0, -0.0), (-0.0, 0.0, -0.0, 1.0)))
ob_light.location = (-0.8464, -0.1777, -0.8019)
ob_light.empty_display_type = 'ARROWS'
ob_light.empty_display_size = 10.0
ob_collision_brute_grenade.parent = ob_armature
ob_collision_brute_grenade.matrix_parent_inverse = Matrix(((1.0, -0.0, 0.0, -0.0), (-0.0, 1.0, -0.0, -0.5), (0.0, -0.0, 1.0, -0.0), (-0.0, 0.0, -0.0, 1.0)))
ob_collision_brute_grenade.location = (-2.955, -0.1777, -0.8019)
_vg = ob_collision_brute_grenade.vertex_groups.new(name='b_grenade')
_vg.add([0, 1, 2, 3, 4, 5, 6, 7, 8, 9, 10, 11, 12, 13, 14, 15, 16, 17, 18, 19, 20, 21, 22, 23, 24, 25], 1.0, 'REPLACE')
_m = ob_collision_brute_grenade.modifiers.new('Armature', 'ARMATURE')
_m.object = ob_armature
_m = ob_collision_brute_grenade.modifiers.new('EdgeSplit', 'EDGE_SPLIT')
_m.use_edge_angle = False
_m = ob_collision_brute_grenade.modifiers.new('Triangulate', 'TRIANGULATE')
_m.keep_custom_normals = True

# ---- collection membership
col_collection.objects.link(ob_armature)
col_collection.objects.link(ob_l1_brute_grenade)
col_collection.objects.link(ob_l3_brute_grenade)
col_collection.objects.link(ob_l5_brute_grenade)
col_collection.objects.link(ob_ground_point)
col_collection.objects.link(ob_light)
col_collection.objects.link(ob_collision_brute_grenade)

# ---- scene / render settings (as saved in the file)
scene.frame_start = 1; scene.frame_end = 250; scene.frame_set(1)
scene.render.engine = 'BLENDER_EEVEE_NEXT'
scene.cycles.sampling_pattern = 'TABULATED_SOBOL'
scene.view_settings.view_transform = 'Filmic'
bpy.context.view_layer.update()

# ---- added for rendering (the .blend has no active camera and no usable light): camera, sun
cam_auto = bpy.data.cameras.new('AutoCamera')
cam_auto.lens = 50.0
cam_auto.sensor_width = 36.0
cam_auto.clip_end = 1000.0
ob_auto_camera = bpy.data.objects.new('AutoCamera', cam_auto)
scene.collection.objects.link(ob_auto_camera)
ob_auto_camera.location = (12.5743, -25.0493, 15.7792)
ob_auto_camera.rotation_euler = (1.09748, -7.21219e-08, 0.694738)
scene.camera = ob_auto_camera
light_auto_sun = bpy.data.lights.new('AutoSun', 'SUN')
light_auto_sun.energy = 3.0
light_auto_sun.angle = 0.0523599
ob_auto_sun = bpy.data.objects.new('AutoSun', light_auto_sun)
scene.collection.objects.link(ob_auto_sun)
ob_auto_sun.rotation_euler = (0.872665, 0.174533, 0.523599)
bpy.context.view_layer.update()

